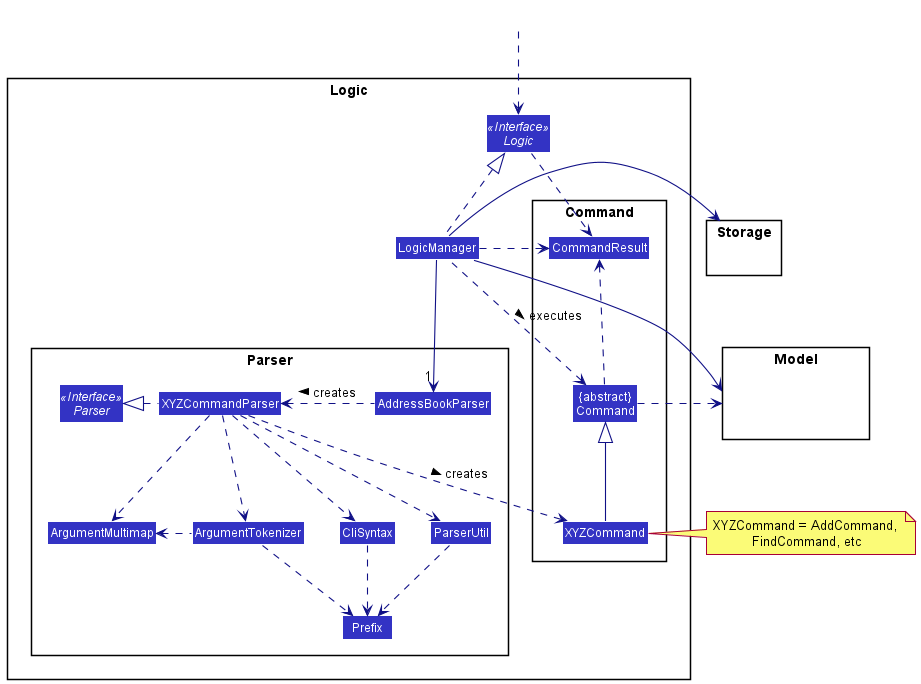

The diagram above was rendered by PlantUML. Its source (embedded in the PNG):
@startuml
!include style.puml
skinparam arrowThickness 1.1
skinparam arrowColor LOGIC_COLOR_T4
skinparam classBackgroundColor LOGIC_COLOR

package Logic {

package Parser {
Interface Parser <<Interface>>
Class AddressBookParser
Class XYZCommandParser
Class CliSyntax
Class ParserUtil
Class ArgumentMultimap
Class ArgumentTokenizer
Class Prefix
}

package Command {
Class XYZCommand
Class CommandResult
Class "{abstract}\nCommand" as Command
}

Interface Logic <<Interface>>
Class LogicManager
}

package Model{
Class HiddenModel #FFFFFF
}

package Storage{
Class HiddenModel #FFFFFF
}

Class HiddenOutside #FFFFFF
HiddenOutside ..> Logic

LogicManager .up.|> Logic
LogicManager -->"1" AddressBookParser
AddressBookParser .left.> XYZCommandParser: creates >

XYZCommandParser ..> XYZCommand : creates >
XYZCommandParser .left.|> Parser
XYZCommandParser ..> ArgumentMultimap
XYZCommandParser ..> ArgumentTokenizer
ArgumentTokenizer .left.> ArgumentMultimap
XYZCommandParser ..> CliSyntax
CliSyntax .down.> Prefix
XYZCommandParser ..> ParserUtil
ParserUtil .down.> Prefix
ArgumentTokenizer .down.> Prefix
XYZCommand -up-|> Command
LogicManager .left.> Command : executes >

LogicManager --> Model
LogicManager --> Storage
Storage --[hidden] Model
Command .[hidden]up.> Storage
Command .right.> Model
note right of XYZCommand: XYZCommand = AddCommand, \nFindCommand, etc

Logic ..> CommandResult
LogicManager .down.> CommandResult
Command .up.> CommandResult
CommandResult -[hidden]-> Parser
@enduml